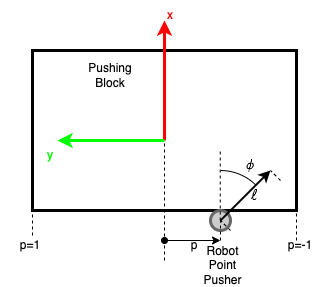

The diagram above was exported from draw.io. Its source (the exported page's mxGraphModel, read from the mxfile embedded in the PNG):
<mxGraphModel dx="569" dy="392" grid="1" gridSize="10" guides="1" tooltips="1" connect="1" arrows="1" fold="1" page="1" pageScale="1" pageWidth="827" pageHeight="1169" math="1" shadow="0">
  <root>
    <mxCell id="0" />
    <mxCell id="1" parent="0" />
    <mxCell id="jjUYg19vDuqawIte44bF-5" value="" style="rounded=0;whiteSpace=wrap;html=1;strokeWidth=3;" vertex="1" parent="1">
      <mxGeometry x="282" y="230" width="264" height="160" as="geometry" />
    </mxCell>
    <mxCell id="jjUYg19vDuqawIte44bF-2" value="" style="endArrow=classic;html=1;rounded=0;strokeWidth=3;strokeColor=#ff0000;" edge="1" parent="1">
      <mxGeometry width="50" height="50" relative="1" as="geometry">
        <mxPoint x="414" y="320" as="sourcePoint" />
        <mxPoint x="414" y="200" as="targetPoint" />
      </mxGeometry>
    </mxCell>
    <mxCell id="jjUYg19vDuqawIte44bF-3" value="" style="endArrow=classic;html=1;rounded=0;strokeColor=#00FF00;strokeWidth=3;" edge="1" parent="1">
      <mxGeometry width="50" height="50" relative="1" as="geometry">
        <mxPoint x="414" y="320" as="sourcePoint" />
        <mxPoint x="307" y="320" as="targetPoint" />
      </mxGeometry>
    </mxCell>
    <mxCell id="jjUYg19vDuqawIte44bF-4" value="" style="ellipse;whiteSpace=wrap;html=1;aspect=fixed;strokeWidth=3;fillColor=#CCCCCC;fontColor=#333333;strokeColor=#666666;" vertex="1" parent="1">
      <mxGeometry x="460" y="390" width="20" height="20" as="geometry" />
    </mxCell>
    <mxCell id="jjUYg19vDuqawIte44bF-6" value="" style="endArrow=none;html=1;rounded=0;strokeColor=#000000;strokeWidth=1;dashed=1;" edge="1" parent="1">
      <mxGeometry width="50" height="50" relative="1" as="geometry">
        <mxPoint x="414" y="440" as="sourcePoint" />
        <mxPoint x="414" y="320" as="targetPoint" />
      </mxGeometry>
    </mxCell>
    <mxCell id="jjUYg19vDuqawIte44bF-8" value="" style="endArrow=none;html=1;rounded=0;strokeColor=#000000;strokeWidth=1;dashed=1;" edge="1" parent="1">
      <mxGeometry width="50" height="50" relative="1" as="geometry">
        <mxPoint x="282" y="415" as="sourcePoint" />
        <mxPoint x="282" y="385" as="targetPoint" />
      </mxGeometry>
    </mxCell>
    <mxCell id="jjUYg19vDuqawIte44bF-9" value="" style="endArrow=none;html=1;rounded=0;strokeColor=#000000;strokeWidth=1;dashed=1;" edge="1" parent="1">
      <mxGeometry width="50" height="50" relative="1" as="geometry">
        <mxPoint x="546" y="420" as="sourcePoint" />
        <mxPoint x="546" y="390" as="targetPoint" />
      </mxGeometry>
    </mxCell>
    <mxCell id="jjUYg19vDuqawIte44bF-10" value="p=1" style="text;html=1;strokeColor=none;fillColor=none;align=center;verticalAlign=middle;whiteSpace=wrap;rounded=0;" vertex="1" parent="1">
      <mxGeometry x="250" y="410" width="60" height="30" as="geometry" />
    </mxCell>
    <mxCell id="jjUYg19vDuqawIte44bF-11" value="p=-1" style="text;html=1;strokeColor=none;fillColor=none;align=center;verticalAlign=middle;whiteSpace=wrap;rounded=0;" vertex="1" parent="1">
      <mxGeometry x="520" y="410" width="60" height="30" as="geometry" />
    </mxCell>
    <mxCell id="jjUYg19vDuqawIte44bF-12" value="" style="endArrow=none;html=1;rounded=0;strokeColor=#000000;strokeWidth=1;dashed=1;" edge="1" parent="1">
      <mxGeometry width="50" height="50" relative="1" as="geometry">
        <mxPoint x="470" y="420" as="sourcePoint" />
        <mxPoint x="470" y="400" as="targetPoint" />
      </mxGeometry>
    </mxCell>
    <mxCell id="jjUYg19vDuqawIte44bF-13" value="" style="endArrow=classic;html=1;rounded=0;strokeColor=#000000;strokeWidth=1;startArrow=oval;startFill=1;" edge="1" parent="1">
      <mxGeometry width="50" height="50" relative="1" as="geometry">
        <mxPoint x="414" y="420" as="sourcePoint" />
        <mxPoint x="470" y="420" as="targetPoint" />
      </mxGeometry>
    </mxCell>
    <mxCell id="jjUYg19vDuqawIte44bF-14" value="p" style="text;html=1;strokeColor=none;fillColor=none;align=center;verticalAlign=middle;whiteSpace=wrap;rounded=0;" vertex="1" parent="1">
      <mxGeometry x="414" y="410" width="60" height="30" as="geometry" />
    </mxCell>
    <mxCell id="jjUYg19vDuqawIte44bF-17" value="" style="endArrow=classic;html=1;rounded=0;strokeColor=#000000;strokeWidth=2;" edge="1" parent="1">
      <mxGeometry width="50" height="50" relative="1" as="geometry">
        <mxPoint x="470" y="400" as="sourcePoint" />
        <mxPoint x="520" y="350" as="targetPoint" />
      </mxGeometry>
    </mxCell>
    <mxCell id="jjUYg19vDuqawIte44bF-18" value="" style="endArrow=none;html=1;rounded=0;strokeColor=#000000;strokeWidth=1;dashed=1;" edge="1" parent="1">
      <mxGeometry width="50" height="50" relative="1" as="geometry">
        <mxPoint x="469.76" y="400" as="sourcePoint" />
        <mxPoint x="469.76" y="330" as="targetPoint" />
      </mxGeometry>
    </mxCell>
    <mxCell id="jjUYg19vDuqawIte44bF-20" value="" style="verticalLabelPosition=bottom;verticalAlign=top;html=1;shape=mxgraph.basic.arc;startAngle=0.0017683154887874624;endAngle=0.12612873953696954;strokeWidth=1;fillColor=#CCCCCC;" vertex="1" parent="1">
      <mxGeometry x="420" y="350" width="100" height="100" as="geometry" />
    </mxCell>
    <mxCell id="jjUYg19vDuqawIte44bF-22" value="" style="endArrow=none;html=1;rounded=0;strokeColor=#000000;strokeWidth=1;dashed=1;" edge="1" parent="1">
      <mxGeometry width="50" height="50" relative="1" as="geometry">
        <mxPoint x="530" y="360" as="sourcePoint" />
        <mxPoint x="520" y="350" as="targetPoint" />
      </mxGeometry>
    </mxCell>
    <mxCell id="jjUYg19vDuqawIte44bF-23" value="" style="endArrow=none;html=1;rounded=0;strokeColor=#000000;strokeWidth=1;dashed=1;" edge="1" parent="1">
      <mxGeometry width="50" height="50" relative="1" as="geometry">
        <mxPoint x="480" y="410" as="sourcePoint" />
        <mxPoint x="470" y="400" as="targetPoint" />
      </mxGeometry>
    </mxCell>
    <mxCell id="jjUYg19vDuqawIte44bF-24" value="&lt;svg style=&quot;vertical-align: -0.464ex;&quot; xmlns:xlink=&quot;http://www.w3.org/1999/xlink&quot; viewBox=&quot;0 -694 596 899&quot; role=&quot;img&quot; height=&quot;2.034ex&quot; width=&quot;1.348ex&quot; xmlns=&quot;http://www.w3.org/2000/svg&quot;&gt;&lt;defs&gt;&lt;path d=&quot;M409 688Q413 694 421 694H429H442Q448 688 448 686Q448 679 418 563Q411 535 404 504T392 458L388 442Q388 441 397 441T429 435T477 418Q521 397 550 357T579 260T548 151T471 65T374 11T279 -10H275L251 -105Q245 -128 238 -160Q230 -192 227 -198T215 -205H209Q189 -205 189 -198Q189 -193 211 -103L234 -11Q234 -10 226 -10Q221 -10 206 -8T161 6T107 36T62 89T43 171Q43 231 76 284T157 370T254 422T342 441Q347 441 348 445L378 567Q409 686 409 688ZM122 150Q122 116 134 91T167 53T203 35T237 27H244L337 404Q333 404 326 403T297 395T255 379T211 350T170 304Q152 276 137 237Q122 191 122 150ZM500 282Q500 320 484 347T444 385T405 400T381 404H378L332 217L284 29Q284 27 285 27Q293 27 317 33T357 47Q400 66 431 100T475 170T494 234T500 282Z&quot; id=&quot;MJX-2-TEX-I-1D719&quot;&gt;&lt;/path&gt;&lt;/defs&gt;&lt;g transform=&quot;scale(1,-1)&quot; stroke-width=&quot;0&quot; fill=&quot;currentColor&quot; stroke=&quot;currentColor&quot;&gt;&lt;g data-mml-node=&quot;math&quot;&gt;&lt;g data-mml-node=&quot;mi&quot;&gt;&lt;use xlink:href=&quot;#MJX-2-TEX-I-1D719&quot; data-c=&quot;1D719&quot;&gt;&lt;/use&gt;&lt;/g&gt;&lt;/g&gt;&lt;/g&gt;&lt;/svg&gt;" style="text;html=1;strokeColor=none;fillColor=none;align=center;verticalAlign=middle;whiteSpace=wrap;rounded=0;" vertex="1" parent="1">
      <mxGeometry x="470" y="330" width="60" height="30" as="geometry" />
    </mxCell>
    <mxCell id="jjUYg19vDuqawIte44bF-26" value="$$\ell$$" style="text;html=1;strokeColor=none;fillColor=none;align=center;verticalAlign=middle;whiteSpace=wrap;rounded=0;" vertex="1" parent="1">
      <mxGeometry x="474" y="360" width="60" height="30" as="geometry" />
    </mxCell>
    <mxCell id="jjUYg19vDuqawIte44bF-27" value="&lt;font color=&quot;#ff0000&quot;&gt;x&lt;/font&gt;" style="text;html=1;strokeColor=none;fillColor=none;align=center;verticalAlign=middle;whiteSpace=wrap;rounded=0;" vertex="1" parent="1">
      <mxGeometry x="390" y="180" width="60" height="30" as="geometry" />
    </mxCell>
    <mxCell id="jjUYg19vDuqawIte44bF-28" value="&lt;font color=&quot;#00ff00&quot;&gt;y&lt;/font&gt;" style="text;html=1;strokeColor=none;fillColor=none;align=center;verticalAlign=middle;whiteSpace=wrap;rounded=0;" vertex="1" parent="1">
      <mxGeometry x="270" y="320" width="60" height="30" as="geometry" />
    </mxCell>
    <mxCell id="jjUYg19vDuqawIte44bF-29" value="&lt;font color=&quot;#000000&quot;&gt;Pushing Block&lt;/font&gt;" style="text;html=1;strokeColor=none;fillColor=none;align=center;verticalAlign=middle;whiteSpace=wrap;rounded=0;fontColor=#00ff00;" vertex="1" parent="1">
      <mxGeometry x="330" y="240" width="60" height="30" as="geometry" />
    </mxCell>
    <mxCell id="jjUYg19vDuqawIte44bF-30" value="&lt;font color=&quot;#000000&quot;&gt;Robot Point Pusher&lt;/font&gt;" style="text;html=1;strokeColor=none;fillColor=none;align=center;verticalAlign=middle;whiteSpace=wrap;rounded=0;fontColor=#00ff00;" vertex="1" parent="1">
      <mxGeometry x="445" y="430" width="55" height="30" as="geometry" />
    </mxCell>
  </root>
</mxGraphModel>